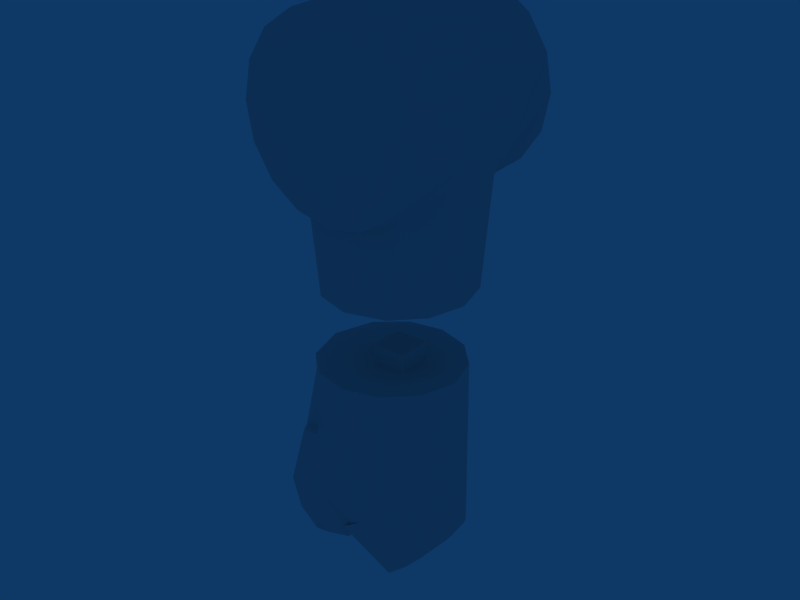 # Source: armr.blend  (saved by Blender 2.49.2; exported with 4.5.12 LTS)
import bpy
from mathutils import Matrix  # noqa: F401  (used for matrix-valued properties, if any)

bpy.ops.wm.read_factory_settings(use_empty=True)
scene = bpy.context.scene
scene.name = 'Scene'

# ---- collections
col_collection_1 = bpy.data.collections.new('Collection 1'); scene.collection.children.link(col_collection_1)

# ---- world
world_world = bpy.data.worlds.new('World'); scene.world = world_world
world_world.color = (0.05656, 0.2208, 0.4)
world_world.use_sun_shadow = False
world_world.sun_shadow_jitter_overblur = 0.0
world_world.cycles.sampling_method = 'MANUAL'
world_world.cycles.sample_map_resolution = 256

# ---- meshes
me_object__47_faces_face = bpy.data.meshes.new('Object__47_FACES_FACE')
me_object__47_faces_face.from_pydata([(-0.00976, 0.04576, -0.05323), (-3.725e-09, 0.05205, -0.05274), (-3.725e-09, 0.04687, -0.0541), (-0.03859, 0.03135, -0.03448), (-0.04893, 0.05205, -0.01967), (-0.0298, 0.03607, -0.04577), (-0.04392, 0.01686, -0.03279), (-0.04793, 0.009808, -0.02222), (-0.04736, -0.0009563, -0.02715), (-0.0489, -0.0009566, -0.02038), (-0.01967, 0.05205, 0.04894), (0.0004667, -0.03044, 0.05449), (3.725e-09, 0.05205, 0.05275), (-0.02398, -0.03044, 0.04853), (-0.03215, 0.05205, 0.04107), (-0.04295, -0.03044, 0.032), (-0.0371, 0.05205, 0.03749), (-0.05219, -0.03044, 0.008585), (-0.04853, 0.05205, 0.02064), (-0.04962, -0.03044, -0.01645), (-0.0485, -0.03044, -0.01934), (-0.04796, -0.0116, -0.02217), (-0.03863, -0.03321, -0.03444), (-0.05274, 0.05205, 3.725e-09), (3.725e-09, -0.05205, 0.05275), (-0.01967, -0.05205, 0.04894), (-0.0371, -0.05205, 0.03749), (-0.04853, -0.05205, 0.02064), (-0.05274, -0.05205, 3.725e-09), (-0.04687, -0.007804, -0.0281), (-0.03827, -0.02901, -0.03925), (-0.02083, -0.04378, -0.05019), (-0.03748, -0.05205, -0.0371), (-6.706e-09, 0.04218, -0.1004), (-0.02237, 0.03566, -0.1002), (-0.03721, 0.02003, -0.1001), (-0.04262, -0.0008611, -0.1), (-0.03631, -0.02329, -0.1001), (-0.02084, -0.03829, -0.1002), (-6.706e-09, -0.0439, -0.1004), (-3.725e-09, -0.04878, -0.0541), (-3.725e-09, -0.05205, -0.05274), (0.009771, -0.04768, -0.05323), (0.0386, -0.03327, -0.03448), (0.03711, -0.05205, -0.03748), (0.02981, -0.03799, -0.04577), (0.04393, -0.01877, -0.03279), (0.04794, -0.01172, -0.02222), (0.04737, -0.0009568, -0.02715), (0.04891, -0.0009564, -0.02038), (0.02065, -0.05205, 0.04854), (0.02399, 0.02852, 0.04853), (0.03749, -0.05205, 0.03711), (0.04296, 0.02852, 0.03199), (0.04894, -0.05205, 0.01968), (0.0522, 0.02852, 0.008585), (0.05275, -0.05205, -3.725e-09), (0.04963, 0.02852, -0.01645), (0.04851, 0.02852, -0.01934), (0.04797, 0.009683, -0.02217), (0.03865, 0.03129, -0.03444), (0.04854, -0.05205, -0.02064), (0.02065, 0.05205, 0.04854), (0.03749, 0.05205, 0.03711), (0.04894, 0.05205, 0.01968), (0.05275, 0.05205, -3.725e-09), (0.04854, 0.05205, -0.02064), (0.04688, 0.005891, -0.0281), (0.03828, 0.0271, -0.03925), (0.02084, 0.04186, -0.05019), (0.02237, -0.03738, -0.1002), (0.03722, -0.02175, -0.1001), (0.04263, -0.0008612, -0.1), (0.03632, 0.02157, -0.1001), (0.02084, 0.03657, -0.1002), (0.01968, -0.05205, -0.04894), (-0.02063, -0.05205, -0.04854), (-0.04893, -0.05205, -0.01967), (0.01968, 0.05205, -0.04894), (0.03711, 0.05205, -0.03748), (-0.03748, 0.05205, -0.03711), (-0.02063, 0.05205, -0.04854)], [], [(0, 1, 2), (3, 4, 5), (6, 3, 5), (7, 3, 6), (8, 7, 6), (9, 7, 8), (10, 11, 12), (13, 11, 10), (14, 13, 10), (15, 13, 14), (16, 15, 14), (17, 15, 16), (18, 17, 16), (19, 17, 18), (9, 19, 18), (20, 19, 9), (21, 20, 9), (22, 20, 21), (23, 9, 18), (7, 9, 23), (3, 7, 23), (4, 3, 23), (13, 24, 11), (25, 24, 13), (15, 25, 13), (26, 25, 15), (17, 26, 15), (27, 26, 17), (19, 27, 17), (28, 27, 19), (20, 28, 19), (29, 9, 8), (21, 9, 29), (30, 21, 29), (22, 21, 30), (31, 22, 30), (32, 22, 31), (33, 0, 2), (34, 0, 33), (5, 0, 34), (35, 5, 34), (6, 5, 35), (36, 6, 35), (8, 6, 36), (29, 8, 36), (37, 29, 36), (30, 29, 37), (38, 30, 37), (31, 30, 38), (39, 31, 38), (40, 31, 39), (28, 32, 41), (27, 28, 41), (26, 27, 41), (25, 26, 41), (24, 25, 41), (14, 10, 12), (16, 14, 12), (18, 16, 12), (23, 18, 12), (4, 23, 12), (1, 4, 12), (35, 34, 33), (36, 35, 33), (37, 36, 33), (38, 37, 33), (39, 38, 33), (42, 41, 40), (43, 44, 45), (46, 43, 45), (47, 43, 46), (48, 47, 46), (49, 47, 48), (50, 11, 24), (51, 11, 50), (52, 51, 50), (53, 51, 52), (54, 53, 52), (55, 53, 54), (56, 55, 54), (57, 55, 56), (49, 57, 56), (58, 57, 49), (59, 58, 49), (60, 58, 59), (61, 49, 56), (47, 49, 61), (43, 47, 61), (44, 43, 61), (51, 12, 11), (62, 12, 51), (53, 62, 51), (63, 62, 53), (55, 63, 53), (64, 63, 55), (57, 64, 55), (65, 64, 57), (58, 65, 57), (60, 65, 58), (66, 65, 60), (67, 49, 48), (59, 49, 67), (68, 59, 67), (60, 59, 68), (69, 60, 68), (39, 42, 40), (70, 42, 39), (45, 42, 70), (71, 45, 70), (46, 45, 71), (72, 46, 71), (48, 46, 72), (67, 48, 72), (73, 67, 72), (68, 67, 73), (74, 68, 73), (69, 68, 74), (33, 69, 74), (2, 69, 33), (65, 66, 1), (64, 65, 1), (63, 64, 1), (62, 63, 1), (12, 62, 1), (52, 50, 24), (54, 52, 24), (56, 54, 24), (61, 56, 24), (44, 61, 24), (41, 44, 24), (71, 70, 39), (72, 71, 39), (73, 72, 39), (74, 73, 39), (33, 74, 39), (44, 41, 75), (32, 76, 41), (28, 77, 32), (78, 1, 66), (79, 78, 66), (80, 4, 1), (81, 80, 1), (69, 79, 60), (79, 66, 60), (79, 69, 78), (69, 1, 78), (69, 2, 1), (4, 80, 5), (80, 81, 5), (81, 0, 5), (0, 81, 1), (20, 77, 28), (20, 22, 77), (77, 22, 32), (32, 31, 76), (76, 31, 41), (31, 40, 41), (42, 75, 41), (42, 45, 75), (45, 44, 75)])
me_object__47_faces_face.materials.append(None)
me_object__47_faces_face.use_remesh_preserve_volume = False
me_object__47_faces_face.use_remesh_preserve_attributes = False
me_object__47_faces_face.use_mirror_vertex_groups = False
me_object__47_faces_face.update()
me_cube_003 = bpy.data.meshes.new('Cube.003')
me_cube_003.from_pydata([(0.01, 0.01, -0.01), (0.01, -0.01, -0.01), (-0.01, -0.01, -0.01), (-0.01, 0.01, -0.01), (0.01, 0.01, 0.01), (0.01, -0.01, 0.01), (-0.01, -0.01, 0.01), (-0.01, 0.01, 0.01)], [], [(0, 1, 2, 3), (4, 7, 6, 5), (0, 4, 5, 1), (1, 5, 6, 2), (2, 6, 7, 3), (4, 0, 3, 7)])
me_cube_003.use_remesh_preserve_volume = False
me_cube_003.use_remesh_preserve_attributes = False
me_cube_003.use_mirror_vertex_groups = False
me_cube_003.update()
me_cube_004 = bpy.data.meshes.new('Cube.004')
me_cube_004.from_pydata([(0.01, 0.01, -0.01), (0.01, -0.01, -0.01), (-0.01, -0.01, -0.01), (-0.01, 0.01, -0.01), (0.01, 0.01, 0.01), (0.01, -0.01, 0.01), (-0.01, -0.01, 0.01), (-0.01, 0.01, 0.01)], [], [(0, 1, 2, 3), (4, 7, 6, 5), (0, 4, 5, 1), (1, 5, 6, 2), (2, 6, 7, 3), (4, 0, 3, 7)])
me_cube_004.use_remesh_preserve_volume = False
me_cube_004.use_remesh_preserve_attributes = False
me_cube_004.use_mirror_vertex_groups = False
me_cube_004.update()
me_object__45_faces_face = bpy.data.meshes.new('Object__45_FACES_FACE')
me_object__45_faces_face.from_pydata([(0.03786, -3.353e-09, -0.2016), (0.03337, 0.01904, -0.2052), (0.03786, 3.353e-09, -0.1008), (0.03128, 0.02099, -0.1009), (0.02771, 0.02765, -0.2097), (0.01649, 0.03691, -0.1753), (0.01649, 0.03621, -0.1009), (0.003741, 0.04134, -0.1444), (-0.003822, 0.04233, -0.1009), (-0.00453, 0.04235, -0.1293), (-0.00534, 0.04236, -0.1275), (-0.007264, 0.04233, -0.1263), (-0.02454, 0.03783, -0.1009), (-0.02754, 0.03615, -0.1179), (-0.04047, 0.02384, -0.1009), (-0.04227, 0.02093, -0.1094), (-0.04766, 1.006e-08, -0.1008), (-0.04766, 3.353e-09, -0.1285), (-0.04598, 0.01228, -0.1311), (-0.04588, 0.02769, -0.1473), (-0.03444, 0.0309, -0.1436), (-0.02102, 0.0394, -0.1312), (0.03399, -3.353e-09, -0.207), (0.02966, 0.01776, -0.2108), (0.0249, 0.02479, -0.1704), (-0.00623, 0.04208, -0.1913), (-0.01952, 0.04279, -0.1753), (-0.02468, 0.04245, -0.151), (-0.02944, 0.03735, -0.1424), (-0.04215, 0.034, -0.1469), (-0.04354, 0.03277, -0.1486), (-0.04704, 0.0239, -0.1528), (-0.04671, 0.02529, -0.1479), (-0.04676, 0.02408, -0.1479), (-0.04595, 0.01002, -0.1328), (-0.04714, 3.353e-09, -0.1304), (0.008634, 1.257e-08, -0.1849), (0.007986, 0.02355, -0.185), (0.003722, 0.02391, -0.1887), (0.01016, 0.03506, -0.183), (0.0004184, 0.0239, -0.1933), (-0.007587, 0.03624, -0.2028), (-0.04954, 0.03286, -0.1738), (-0.01149, 0.0239, -0.2063), (-0.01208, 0.03318, -0.2062), (-0.02822, 0.0239, -0.209), (-0.02849, 0.03304, -0.2086), (-0.03596, 0.03313, -0.2056), (-0.04305, 0.02388, -0.2), (-0.04749, 0.03315, -0.1922), (-0.05012, 0.02383, -0.1831), (-0.04675, 0.02383, -0.1649), (-0.0266, 0.04244, -0.1983), (-0.02751, 0.04153, -0.2036), (-0.03403, 0.04249, -0.1945), (-0.03585, 0.04249, -0.1927), (-0.01171, 0.04226, -0.195), (-0.04059, 0.04238, -0.1788), (-0.03181, 0.0424, -0.1605), (-0.04649, 0.02326, -0.1521), (-0.04735, 0.0, -0.1477), (-0.047, 0.0, -0.1517), (-0.0429, 0.03802, -0.1981), (-0.04907, 0.03784, -0.1806), (-0.04407, 0.03767, -0.1626), (0.01045, 0.03623, -0.1826), (-0.02445, 0.03574, -0.2087), (-0.008535, 0.04248, -0.1359), (0.03337, -0.01904, -0.2052), (0.03128, -0.02099, -0.1009), (0.02779, -0.02755, -0.2096), (0.02057, -0.03434, -0.2154), (0.01649, -0.03621, -0.1009), (0.003742, -0.04134, -0.1444), (-0.003822, -0.04233, -0.1009), (-0.00453, -0.04235, -0.1293), (-0.00534, -0.04236, -0.1275), (-0.007264, -0.04233, -0.1263), (-0.02454, -0.03783, -0.1009), (-0.02754, -0.03615, -0.1179), (-0.04047, -0.02384, -0.1009), (-0.04227, -0.02093, -0.1094), (-0.04598, -0.01228, -0.1311), (-0.04588, -0.02769, -0.1473), (-0.03444, -0.0309, -0.1436), (-0.02102, -0.0394, -0.1312), (0.02966, -0.01777, -0.2108), (0.0249, -0.02479, -0.2149), (-0.006229, -0.04207, -0.1913), (-0.01952, -0.04279, -0.1753), (-0.02468, -0.04245, -0.151), (-0.02944, -0.03735, -0.1424), (-0.04215, -0.034, -0.1469), (-0.04354, -0.03277, -0.1486), (-0.04704, -0.02389, -0.1528), (-0.04671, -0.02529, -0.1479), (-0.04676, -0.02407, -0.1479), (-0.04595, -0.01002, -0.1328), (0.007986, -0.02355, -0.185), (0.003722, -0.02391, -0.1887), (0.01016, -0.03506, -0.183), (0.0004184, -0.0239, -0.1933), (-0.007587, -0.03624, -0.2028), (-0.04954, -0.03287, -0.1738), (-0.01149, -0.0239, -0.2063), (-0.01208, -0.03319, -0.2062), (-0.02822, -0.0239, -0.209), (-0.02849, -0.03304, -0.2086), (-0.03596, -0.03313, -0.2056), (-0.04305, -0.02388, -0.2), (-0.04749, -0.03315, -0.1922), (-0.05012, -0.02383, -0.1831), (-0.04675, -0.02383, -0.1649), (-0.0266, -0.04243, -0.1983), (-0.03403, -0.04249, -0.1945), (-0.02751, -0.04153, -0.2036), (-0.03585, -0.04249, -0.1927), (-0.01171, -0.04226, -0.195), (-0.04059, -0.04238, -0.1788), (-0.03181, -0.0424, -0.1605), (-0.04649, -0.02326, -0.1521), (-0.0429, -0.03802, -0.1981), (-0.04907, -0.03784, -0.1806), (-0.04407, -0.03766, -0.1626), (0.01045, -0.03622, -0.1826), (-0.02445, -0.03574, -0.2087), (-0.008535, -0.04248, -0.1359)], [], [(0, 1, 2), (2, 1, 3), (1, 4, 3), (3, 4, 5), (3, 5, 6), (6, 5, 7), (6, 7, 8), (8, 7, 9), (8, 9, 10), (8, 10, 11), (8, 11, 12), (12, 11, 13), (12, 13, 14), (14, 13, 15), (14, 15, 16), (16, 15, 17), (17, 15, 18), (18, 15, 19), (19, 15, 13), (19, 13, 20), (20, 13, 21), (13, 11, 21), (21, 11, 10), (0, 22, 1), (1, 22, 23), (1, 23, 4), (4, 23, 24), (4, 24, 5), (25, 26, 5), (5, 26, 7), (27, 28, 9), (9, 28, 10), (10, 28, 21), (21, 28, 20), (28, 29, 20), (20, 29, 19), (19, 29, 30), (19, 30, 31), (19, 31, 32), (32, 31, 33), (19, 32, 18), (18, 32, 34), (18, 34, 35), (35, 17, 18), (22, 36, 23), (23, 36, 37), (23, 37, 24), (24, 37, 38), (38, 39, 24), (38, 40, 39), (39, 40, 41), (30, 42, 31), (40, 43, 41), (41, 43, 44), (43, 45, 44), (44, 45, 46), (46, 45, 47), (47, 45, 48), (47, 48, 49), (49, 48, 50), (49, 50, 42), (42, 50, 51), (42, 51, 31), (52, 53, 54), (54, 53, 55), (54, 26, 52), (52, 26, 56), (26, 25, 56), (54, 55, 26), (26, 55, 57), (26, 57, 58), (31, 59, 33), (33, 59, 60), (60, 59, 61), (35, 34, 60), (60, 34, 33), (34, 32, 33), (55, 53, 62), (62, 53, 46), (62, 46, 47), (47, 49, 62), (62, 49, 63), (62, 63, 57), (57, 63, 64), (57, 64, 58), (55, 62, 57), (58, 64, 27), (27, 64, 28), (28, 64, 29), (29, 64, 30), (30, 64, 42), (64, 63, 42), (42, 63, 49), (5, 24, 65), (65, 24, 39), (65, 39, 41), (41, 44, 66), (66, 44, 46), (66, 46, 53), (53, 52, 66), (66, 52, 41), (52, 56, 41), (41, 56, 65), (56, 25, 65), (65, 25, 5), (9, 7, 67), (67, 7, 26), (67, 26, 58), (58, 27, 67), (67, 27, 9), (2, 3, 6), (2, 6, 8), (2, 8, 12), (2, 12, 14), (2, 14, 16), (0, 2, 68), (2, 69, 68), (68, 69, 70), (69, 71, 70), (69, 72, 71), (72, 73, 71), (72, 74, 73), (74, 75, 73), (74, 76, 75), (74, 77, 76), (74, 78, 77), (78, 79, 77), (78, 80, 79), (80, 81, 79), (80, 16, 81), (16, 17, 81), (17, 82, 81), (82, 83, 81), (83, 79, 81), (83, 84, 79), (84, 85, 79), (79, 85, 77), (85, 76, 77), (0, 68, 22), (68, 86, 22), (68, 70, 86), (70, 87, 86), (70, 71, 87), (88, 71, 89), (71, 73, 89), (90, 75, 91), (75, 76, 91), (76, 85, 91), (85, 84, 91), (91, 84, 92), (84, 83, 92), (83, 93, 92), (83, 94, 93), (83, 95, 94), (95, 96, 94), (83, 82, 95), (82, 97, 95), (82, 35, 97), (35, 82, 17), (22, 86, 36), (86, 98, 36), (86, 87, 98), (87, 99, 98), (99, 87, 100), (99, 100, 101), (100, 102, 101), (93, 94, 103), (101, 102, 104), (102, 105, 104), (104, 105, 106), (105, 107, 106), (107, 108, 106), (108, 109, 106), (108, 110, 109), (110, 111, 109), (110, 103, 111), (103, 112, 111), (103, 94, 112), (113, 114, 115), (114, 116, 115), (114, 113, 89), (113, 117, 89), (89, 117, 88), (114, 89, 116), (89, 118, 116), (89, 119, 118), (94, 96, 120), (96, 60, 120), (60, 61, 120), (35, 60, 97), (60, 96, 97), (97, 96, 95), (116, 121, 115), (121, 107, 115), (121, 108, 107), (108, 121, 110), (121, 122, 110), (121, 118, 122), (118, 123, 122), (118, 119, 123), (116, 118, 121), (119, 90, 123), (90, 91, 123), (91, 92, 123), (92, 93, 123), (93, 103, 123), (123, 103, 122), (103, 110, 122), (71, 124, 87), (124, 100, 87), (124, 102, 100), (102, 125, 105), (125, 107, 105), (125, 115, 107), (115, 125, 113), (125, 102, 113), (113, 102, 117), (102, 124, 117), (117, 124, 88), (124, 71, 88), (75, 126, 73), (126, 89, 73), (126, 119, 89), (119, 126, 90), (126, 75, 90), (2, 72, 69), (2, 74, 72), (2, 78, 74), (2, 80, 78), (2, 16, 80), (112, 94, 120), (59, 31, 51), (59, 51, 50), (59, 50, 48), (59, 48, 45), (59, 45, 43), (59, 43, 40), (59, 40, 38), (120, 99, 101), (120, 101, 104), (120, 104, 106), (120, 106, 109), (120, 109, 111), (120, 111, 112), (36, 98, 99), (99, 38, 37), (36, 99, 37), (99, 120, 38), (120, 61, 59), (120, 59, 38)])
me_object__45_faces_face.materials.append(None)
me_object__45_faces_face.use_remesh_preserve_volume = False
me_object__45_faces_face.use_remesh_preserve_attributes = False
me_object__45_faces_face.use_mirror_vertex_groups = False
me_object__45_faces_face.update()
me_cube_007 = bpy.data.meshes.new('Cube.007')
me_cube_007.from_pydata([(0.01, 0.01, -0.01), (0.01, -0.01, -0.01), (-0.01, -0.01, -0.01), (-0.01, 0.01, -0.01), (0.01, 0.01, 0.01), (0.01, -0.01, 0.01), (-0.01, -0.01, 0.01), (-0.01, 0.01, 0.01)], [], [(0, 1, 2, 3), (4, 7, 6, 5), (0, 4, 5, 1), (1, 5, 6, 2), (2, 6, 7, 3), (4, 0, 3, 7)])
me_cube_007.use_remesh_preserve_volume = False
me_cube_007.use_remesh_preserve_attributes = False
me_cube_007.use_mirror_vertex_groups = False
me_cube_007.update()
me_cube_006 = bpy.data.meshes.new('Cube.006')
me_cube_006.from_pydata([(0.01, 0.01, -0.01), (0.01, -0.01, -0.01), (-0.01, -0.01, -0.01), (-0.01, 0.01, -0.01), (0.01, 0.01, 0.01), (0.01, -0.01, 0.01), (-0.01, -0.01, 0.01), (-0.01, 0.01, 0.01)], [], [(0, 1, 2, 3), (4, 7, 6, 5), (0, 4, 5, 1), (1, 5, 6, 2), (2, 6, 7, 3), (4, 0, 3, 7)])
me_cube_006.use_remesh_preserve_volume = False
me_cube_006.use_remesh_preserve_attributes = False
me_cube_006.use_mirror_vertex_groups = False
me_cube_006.update()
me_cube_005 = bpy.data.meshes.new('Cube.005')
me_cube_005.from_pydata([(0.01, 0.01, -0.01), (0.01, -0.01, -0.01), (-0.01, -0.01, -0.01), (-0.01, 0.01, -0.01), (0.01, 0.01, 0.01), (0.01, -0.01, 0.01), (-0.01, -0.01, 0.01), (-0.01, 0.01, 0.01)], [], [(0, 1, 2, 3), (4, 7, 6, 5), (0, 4, 5, 1), (1, 5, 6, 2), (2, 6, 7, 3), (4, 0, 3, 7)])
me_cube_005.use_remesh_preserve_volume = False
me_cube_005.use_remesh_preserve_attributes = False
me_cube_005.use_mirror_vertex_groups = False
me_cube_005.update()

# ---- objects
ob_obj_armr = bpy.data.objects.new('obj_armr', me_object__47_faces_face)
ob_hng_shoulderrollr_plg = bpy.data.objects.new('hng_shoulderrollr_plg', me_cube_003)
ob_hng_upperarmr_soc = bpy.data.objects.new('hng_upperarmr_soc', me_cube_004)
ob_obj_elbowr = bpy.data.objects.new('obj_elbowr', me_object__45_faces_face)
ob_mod_forearmr = bpy.data.objects.new('mod_forearmr', me_cube_007)
ob_hng_elbowr_soc = bpy.data.objects.new('hng_elbowr_soc', me_cube_006)
ob_hng_upperarmr_plg = bpy.data.objects.new('hng_upperarmr_plg', me_cube_005)

# ---- transforms, parenting, visibility, modifiers, constraints
ob_obj_armr.location = (0.0, 0.0, 0.0)
ob_obj_armr.lock_rotations_4d = False
ob_obj_armr.empty_display_type = 'ARROWS'
ob_obj_armr.color = (0.0, 0.0, 0.0, 1.0)
ob_obj_armr.lineart.crease_threshold = 0.0
ob_hng_shoulderrollr_plg.parent = ob_obj_armr
ob_hng_shoulderrollr_plg.location = (0.0, 0.0, 0.0)
ob_hng_shoulderrollr_plg.rotation_euler = (1.571, 0.0, 0.0)
ob_hng_shoulderrollr_plg.lock_rotations_4d = False
ob_hng_shoulderrollr_plg.empty_display_type = 'ARROWS'
ob_hng_shoulderrollr_plg.color = (0.0, 0.0, 0.0, 1.0)
ob_hng_shoulderrollr_plg.lineart.crease_threshold = 0.0
ob_hng_upperarmr_soc.parent = ob_obj_armr
ob_hng_upperarmr_soc.location = (0.0, 0.0, -0.1)
ob_hng_upperarmr_soc.lock_rotations_4d = False
ob_hng_upperarmr_soc.empty_display_type = 'ARROWS'
ob_hng_upperarmr_soc.color = (0.0, 0.0, 0.0, 1.0)
ob_hng_upperarmr_soc.lineart.crease_threshold = 0.0
ob_obj_elbowr.parent = ob_obj_armr
ob_obj_elbowr.location = (0.0, 0.0, -0.04674)
ob_obj_elbowr.lock_rotations_4d = False
ob_obj_elbowr.empty_display_type = 'ARROWS'
ob_obj_elbowr.color = (0.0, 0.0, 0.0, 1.0)
ob_obj_elbowr.lineart.crease_threshold = 0.0
ob_mod_forearmr.parent = ob_obj_elbowr
ob_mod_forearmr.matrix_parent_inverse = Matrix(((1.0, 0.0, 0.0, 0.0), (0.0, 1.0, 0.0, 0.0), (0.0, 0.0, 1.0, 0.04674), (0.0, 0.0, 0.0, 1.0)))
ob_mod_forearmr.location = (-0.02, 0.0, -0.266)
ob_mod_forearmr.lock_rotations_4d = False
ob_mod_forearmr.empty_display_type = 'ARROWS'
ob_mod_forearmr.color = (0.0, 0.0, 0.0, 1.0)
ob_mod_forearmr.lineart.crease_threshold = 0.0
ob_hng_elbowr_soc.parent = ob_obj_elbowr
ob_hng_elbowr_soc.matrix_parent_inverse = Matrix(((1.0, 0.0, 0.0, 0.0), (0.0, 1.0, 0.0, 0.0), (0.0, 0.0, 1.0, 0.04674), (0.0, 0.0, 0.0, 1.0)))
ob_hng_elbowr_soc.location = (-0.02, 0.0, -0.2267)
ob_hng_elbowr_soc.rotation_euler = (1.571, 0.0, 0.0)
ob_hng_elbowr_soc.lock_rotations_4d = False
ob_hng_elbowr_soc.empty_display_type = 'ARROWS'
ob_hng_elbowr_soc.color = (0.0, 0.0, 0.0, 1.0)
ob_hng_elbowr_soc.lineart.crease_threshold = 0.0
ob_hng_upperarmr_plg.parent = ob_obj_elbowr
ob_hng_upperarmr_plg.matrix_parent_inverse = Matrix(((1.0, 0.0, 0.0, 0.0), (0.0, 1.0, 0.0, 0.0), (0.0, 0.0, 1.0, 0.05921), (0.0, 0.0, 0.0, 1.0)))
ob_hng_upperarmr_plg.location = (0.0, 0.0, -0.1592)
ob_hng_upperarmr_plg.lock_rotations_4d = False
ob_hng_upperarmr_plg.empty_display_type = 'ARROWS'
ob_hng_upperarmr_plg.color = (0.0, 0.0, 0.0, 1.0)
ob_hng_upperarmr_plg.lineart.crease_threshold = 0.0

# ---- collection membership
col_collection_1.objects.link(ob_obj_armr)
col_collection_1.objects.link(ob_hng_shoulderrollr_plg)
col_collection_1.objects.link(ob_hng_upperarmr_soc)
col_collection_1.objects.link(ob_obj_elbowr)
col_collection_1.objects.link(ob_mod_forearmr)
col_collection_1.objects.link(ob_hng_elbowr_soc)
col_collection_1.objects.link(ob_hng_upperarmr_plg)

# ---- scene / render settings (as saved in the file)
scene.frame_start = 1; scene.frame_end = 250; scene.frame_set(1)
scene.render.engine = 'BLENDER_EEVEE_NEXT'
scene.render.image_settings.file_format = 'JPEG'
scene.render.image_settings.color_mode = 'RGB'
scene.render.image_settings.compression = 90
scene.render.resolution_x = 800
scene.render.resolution_y = 600
scene.render.pixel_aspect_x = 100.0
scene.render.pixel_aspect_y = 100.0
scene.render.fps = 25
scene.render.dither_intensity = 0.0
scene.render.use_compositing = False
scene.render.use_sequencer = False
scene.render.bake_margin = 2
scene.render.bake_bias = 0.0
scene.render.use_stamp_time = False
scene.render.use_stamp_date = False
scene.render.use_stamp_frame = False
scene.render.use_stamp_camera = False
scene.render.use_stamp_scene = False
scene.render.use_stamp_filename = False
scene.render.use_stamp_render_time = False
scene.render.stamp_font_size = 0
scene.cycles.use_denoising = False
scene.cycles.samples = 10
scene.cycles.sampling_pattern = 'TABULATED_SOBOL'
scene.cycles.light_sampling_threshold = 0.0
scene.cycles.use_adaptive_sampling = False
scene.cycles.use_light_tree = False
scene.cycles.blur_glossy = 0.0
scene.cycles.volume_bounces = 1
scene.cycles.pixel_filter_type = 'GAUSSIAN'
scene.cycles.sample_clamp_indirect = 0.0
scene.view_settings.view_transform = 'Raw'
bpy.context.view_layer.update()

# ---- added for rendering (the .blend has no active camera): camera
cam_auto = bpy.data.cameras.new('AutoCamera')
cam_auto.lens = 50.0
cam_auto.sensor_width = 36.0
cam_auto.clip_end = 1000.0
ob_auto_camera = bpy.data.objects.new('AutoCamera', cam_auto)
scene.collection.objects.link(ob_auto_camera)
ob_auto_camera.location = (0.335106, -0.402121, 0.157335)
ob_auto_camera.rotation_euler = (1.09748, -7.21219e-08, 0.694738)
scene.camera = ob_auto_camera
bpy.context.view_layer.update()
